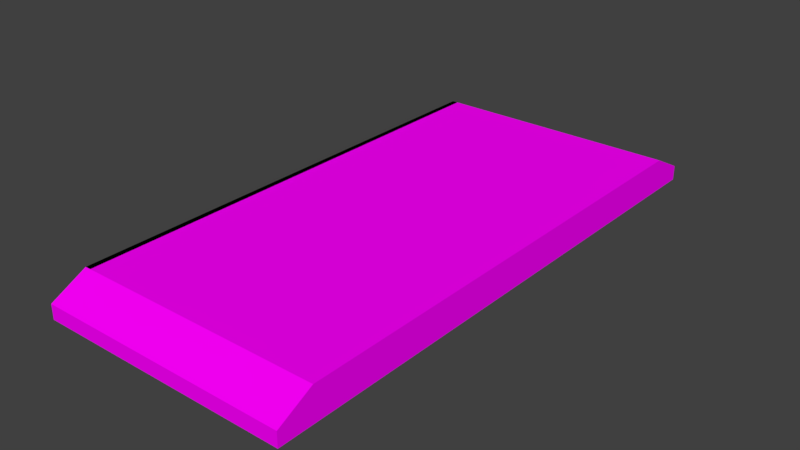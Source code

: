 # Source: LongeBridge_Ch_o.blend  (saved by Blender 2.78.0; exported with 4.5.12 LTS)
import bpy
from mathutils import Matrix  # noqa: F401  (used for matrix-valued properties, if any)

bpy.ops.wm.read_factory_settings(use_empty=True)
scene = bpy.context.scene
scene.name = 'Scene'

# ---- collections
col_collection_1 = bpy.data.collections.new('Collection 1'); scene.collection.children.link(col_collection_1)

# ---- images (referenced by path relative to the original .blend; pixels are not part of the script)
import os
ASSET_DIR = os.environ.get("B2B_ASSET_DIR", "")  # directory of the original .blend (textures are referenced by path, not embedded)
HERE = os.path.dirname(os.path.abspath(__file__))  # packed textures are extracted next to this script under _unpacked/

def load_image(name, relpath, width, height, colorspace="sRGB"):
    """Load a texture the original file referenced (path relative to the .blend, or extracted next to this script)."""
    p = next((c for c in (os.path.join(HERE, relpath), os.path.join(ASSET_DIR, relpath)) if relpath and os.path.exists(c)), "")
    if p:
        img = bpy.data.images.load(p, check_existing=True)
        img.name = name
    else:  # same state as the original file: an image datablock whose file is absent (Cycles renders it pink)
        img = bpy.data.images.new(name, width, height)
        img.source = "FILE"
        img.filepath = "//" + (relpath or name)
    img.colorspace_settings.name = colorspace
    return img
img_specular_tga = load_image('specular.tga', 'specular.tga', 1024, 1024, 'sRGB')

# ---- materials (node trees are filled in below, after node groups)
mat_material_001 = bpy.data.materials.new('Material.001')
mat_material_001.alpha_threshold = 0.0
mat_material_001.roughness = 0.5

# ---- material node trees
mat_material_001.use_nodes = True; mat_material_001.node_tree.nodes.clear()
_N = mat_material_001.node_tree.nodes; _L = mat_material_001.node_tree.links
n0 = _N.new('ShaderNodeOutputMaterial'); n0.name = 'Material Output'; n0.location = (300, 300)
n1 = _N.new('ShaderNodeBsdfDiffuse'); n1.name = 'Diffuse BSDF'; n1.location = (10, 300)
n2 = _N.new('ShaderNodeTexImage'); n2.name = 'Image Texture'; n2.location = (-180, 300)
n2.width = 140
n2.image = img_specular_tga
_L.new(n1.outputs[0], n0.inputs[0])
_L.new(n2.outputs[0], n1.inputs[0])
n0.is_active_output = True

# ---- world
world_world = bpy.data.worlds.new('World'); scene.world = world_world
world_world.color = (0.05088, 0.05088, 0.05088)
world_world.use_sun_shadow = False
world_world.sun_shadow_jitter_overblur = 0.0
world_world.cycles.sampling_method = 'MANUAL'

# ---- meshes
me_cube_001 = bpy.data.meshes.new('Cube.001')
me_cube_001.from_pydata([(2.355, -5.195, 0.0187), (2.355, -4.532, 0.632), (2.243, -5.195, 0.0187), (2.243, -4.532, 0.632), (2.355, -4.532, 0.0187), (2.243, -4.532, 0.0187), (-2.243, -5.195, 0.2925), (-2.243, 5.195, 0.2925), (2.355, -5.195, 0.2925), (2.243, -5.195, 0.2925), (2.355, -4.532, 0.2925), (-2.355, -5.195, 0.0187), (-2.355, -4.532, 0.632), (-2.243, -5.195, 0.0187), (-2.243, -4.532, 0.632), (-2.355, -4.532, 0.0187), (-2.243, -4.532, 0.0187), (-2.243, 4.532, 0.632), (-2.243, 5.195, 0.2925), (-2.355, -5.195, 0.2925), (-2.243, -5.195, 0.2925), (-2.355, -4.532, 0.2925), (0.0, -4.532, 0.632), (0.0, -5.195, 0.0187), (0.0, -4.532, 0.0187), (0.0, -5.195, 0.2925), (2.355, 5.195, 0.0187), (2.355, 4.532, 0.632), (2.243, 5.195, 0.0187), (2.243, 4.532, 0.632), (2.355, 4.532, 0.0187), (2.243, 4.532, 0.0187), (-2.243, 4.532, 0.632), (-2.243, 0.0, 0.632), (2.355, 5.195, 0.2925), (2.243, 5.195, 0.2925), (2.355, 4.532, 0.2925), (2.355, 0.0, 0.2925), (-2.243, -4.532, 0.632), (-2.355, 0.0, 0.632), (2.243, 0.0, 0.0187), (2.355, 0.0, 0.632), (2.243, 0.0, 0.632), (2.355, 0.0, 0.0187), (-2.355, 5.195, 0.0187), (-2.355, 4.532, 0.632), (-2.243, 5.195, 0.0187), (-2.243, 4.532, 0.632), (-2.355, 4.532, 0.0187), (-2.243, 4.532, 0.0187), (-2.355, 5.195, 0.2925), (-2.355, 4.532, 0.632), (-2.355, 5.195, 0.2925), (-2.243, 5.195, 0.2925), (-2.355, 4.532, 0.2925), (0.0, 4.532, 0.632), (0.0, 5.195, 0.0187), (0.0, 4.532, 0.0187), (0.0, 5.195, 0.2925), (0.0, 0.0, 0.0187), (0.0, 0.0, 0.632), (-2.355, 0.0, 0.2925), (-2.355, -5.195, 0.2925), (-2.355, -4.532, 0.632), (-2.243, 0.0, 0.0187), (-2.355, 0.0, 0.632), (-2.243, 0.0, 0.632), (-2.355, 0.0, 0.0187), (-2.243, -4.532, 0.632), (-2.243, 0.0, 0.632), (2.243, -4.532, 0.632), (2.243, -5.195, 0.2925), (2.243, 4.532, 0.632), (2.243, 5.195, 0.2925), (2.243, 0.0, 0.632)], [], [(10, 1, 8), (5, 4, 0, 2), (2, 9, 25, 23), (40, 43, 4, 5), (37, 41, 1, 10), (0, 8, 9, 2), (4, 10, 8, 0), (23, 24, 5, 2), (9, 3, 22, 25), (43, 37, 10, 4), (24, 59, 40, 5), (3, 42, 60, 22), (21, 19, 12), (16, 13, 11, 15), (1, 41, 74, 70), (41, 27, 72, 74), (27, 34, 73, 72), (13, 23, 25, 20), (64, 16, 15, 67), (61, 21, 12, 65), (11, 13, 20, 19), (15, 11, 19, 21), (23, 13, 16, 24), (20, 25, 22, 14), (67, 15, 21, 61), (24, 16, 64, 59), (14, 22, 60, 66), (36, 34, 27), (31, 28, 26, 30), (50, 51, 17, 18), (65, 45, 32, 69), (45, 52, 7, 32), (28, 56, 58, 35), (39, 63, 68, 33), (40, 31, 30, 43), (37, 36, 27, 41), (26, 28, 35, 34), (30, 26, 34, 36), (56, 28, 31, 57), (35, 58, 55, 29), (8, 1, 70, 71), (43, 30, 36, 37), (63, 62, 6, 68), (57, 31, 40, 59), (29, 55, 60, 42), (54, 45, 52), (49, 48, 44, 46), (52, 45, 51, 50), (45, 65, 39, 51), (65, 12, 63, 39), (46, 53, 58, 56), (51, 39, 33, 17), (64, 67, 48, 49), (61, 65, 45, 54), (44, 52, 53, 46), (48, 54, 52, 44), (56, 57, 49, 46), (53, 47, 55, 58), (12, 65, 69, 38), (67, 61, 54, 48), (12, 19, 62, 63), (57, 59, 64, 49), (47, 66, 60, 55)])
_uv = me_cube_001.uv_layers.new(name='UVMap')
_uv.uv.foreach_set('vector', [0.8644, 0.06387, 0.8336, 0.06387, 0.8644, 0.0, 0.01012, 0.06385, 0.0, 0.06385, 0.0, 0.0, 0.01012, 0.0, 0.9448, 0.01074, 0.9696, 0.01074, 0.9696, 0.2266, 0.9448, 0.2266, 0.01012, 0.4999, 4.323e-08, 0.4999, 0.0, 0.06385, 0.01012, 0.06385, 0.8644, 0.5, 0.8336, 0.5, 0.8336, 0.06387, 0.8644, 0.06387, 0.9448, 0.0, 0.9696, 0.0, 0.9696, 0.01074, 0.9448, 0.01074, 0.8892, 0.06387, 0.8644, 0.06387, 0.8644, 0.0, 0.8892, 0.0, 0.2135, 0.0, 0.2135, 0.06385, 0.01012, 0.06385, 0.01012, 0.0, 0.4269, 1.0, 0.4269, 0.9361, 0.6303, 0.9361, 0.6303, 1.0, 0.8892, 0.5, 0.8644, 0.5, 0.8644, 0.06387, 0.8892, 0.06387, 0.2135, 0.06385, 0.2135, 0.4999, 0.01012, 0.4999, 0.01012, 0.06385, 0.4269, 0.9361, 0.4269, 0.5, 0.6303, 0.5, 0.6303, 0.9361, 0.92, 0.9361, 0.92, 1.0, 0.8892, 0.9361, 0.4168, 0.06385, 0.4168, 0.0, 0.4269, 0.0, 0.4269, 0.06385, 0.9798, 0.9361, 0.9798, 0.5, 0.9899, 0.5, 0.9899, 0.9361, 0.9798, 0.5, 0.9798, 0.06387, 0.9899, 0.06387, 0.9899, 0.5, 0.9798, 0.06387, 0.9798, 0.0, 0.9899, 0.0, 0.9899, 0.06387, 0.9448, 0.4425, 0.9448, 0.2266, 0.9696, 0.2266, 0.9696, 0.4425, 0.4168, 0.4999, 0.4168, 0.06385, 0.4269, 0.06385, 0.4269, 0.4999, 0.92, 0.5, 0.92, 0.9361, 0.8892, 0.9361, 0.8892, 0.5, 0.9448, 0.4533, 0.9448, 0.4425, 0.9696, 0.4425, 0.9696, 0.4533, 0.9448, 0.9361, 0.9448, 1.0, 0.92, 1.0, 0.92, 0.9361, 0.2135, 0.0, 0.4168, 0.0, 0.4168, 0.06385, 0.2135, 0.06385, 0.8336, 1.0, 0.6303, 1.0, 0.6303, 0.9361, 0.8336, 0.9361, 0.9448, 0.5, 0.9448, 0.9361, 0.92, 0.9361, 0.92, 0.5, 0.2135, 0.06385, 0.4168, 0.06385, 0.4168, 0.4999, 0.2135, 0.4999, 0.8336, 0.9361, 0.6303, 0.9361, 0.6303, 0.5, 0.8336, 0.5, 0.8644, 0.9361, 0.8644, 1.0, 0.8336, 0.9361, 0.01012, 0.9359, 0.01012, 0.9997, 8.645e-08, 0.9997, 8.645e-08, 0.9359, 0.9798, 0.0, 0.9798, 0.06387, 0.9696, 0.06387, 0.9696, 0.0, 1.0, 0.436, 1.0, 0.872, 0.9899, 0.872, 0.9899, 0.436, 1.0, 0.872, 1.0, 0.9366, 0.9899, 0.9366, 0.9899, 0.872, 0.9448, 0.8958, 0.9448, 0.6799, 0.9696, 0.6799, 0.9696, 0.8958, 0.9798, 0.5, 0.9798, 0.9361, 0.9696, 0.9361, 0.9696, 0.5, 0.01012, 0.4999, 0.01012, 0.9359, 8.645e-08, 0.9359, 4.323e-08, 0.4999, 0.8644, 0.5, 0.8644, 0.9361, 0.8336, 0.9361, 0.8336, 0.5, 0.9448, 0.9065, 0.9448, 0.8958, 0.9696, 0.8958, 0.9696, 0.9065, 0.8892, 0.9361, 0.8892, 1.0, 0.8644, 1.0, 0.8644, 0.9361, 0.2135, 0.9997, 0.01012, 0.9997, 0.01012, 0.9359, 0.2135, 0.9359, 0.4269, 0.0, 0.6303, 0.0, 0.6303, 0.06387, 0.4269, 0.06387, 0.9798, 1.0, 0.9798, 0.9361, 0.9899, 0.9361, 0.9899, 1.0, 0.8892, 0.5, 0.8892, 0.9361, 0.8644, 0.9361, 0.8644, 0.5, 0.9798, 0.9361, 0.9798, 1.0, 0.9696, 1.0, 0.9696, 0.9361, 0.2135, 0.9359, 0.01012, 0.9359, 0.01012, 0.4999, 0.2135, 0.4999, 0.4269, 0.06387, 0.6303, 0.06387, 0.6303, 0.5, 0.4269, 0.5, 0.92, 0.06387, 0.8892, 0.06387, 0.92, 0.0, 0.4168, 0.9359, 0.4269, 0.9359, 0.4269, 0.9997, 0.4168, 0.9997, 0.0, 0.0, 0.0, 0.0, 0.0, 0.0, 0.0, 0.0, 0.0, 0.0, 0.0, 0.0, 0.0, 0.0, 0.0, 0.0, 0.0, 0.0, 0.0, 0.0, 0.0, 0.0, 0.0, 0.0, 0.9448, 0.464, 0.9696, 0.464, 0.9696, 0.6799, 0.9448, 0.6799, 0.9798, 0.06387, 0.9798, 0.5, 0.9696, 0.5, 0.9696, 0.06387, 0.4168, 0.4999, 0.4269, 0.4999, 0.4269, 0.9359, 0.4168, 0.9359, 0.92, 0.5, 0.8892, 0.5, 0.8892, 0.06387, 0.92, 0.06387, 0.9448, 0.4533, 0.9696, 0.4533, 0.9696, 0.464, 0.9448, 0.464, 0.9448, 0.06387, 0.92, 0.06387, 0.92, 0.0, 0.9448, 0.0, 0.2135, 0.9997, 0.2135, 0.9359, 0.4168, 0.9359, 0.4168, 0.9997, 0.8336, 0.0, 0.8336, 0.06387, 0.6303, 0.06387, 0.6303, 0.0, 1.0, 0.0, 1.0, 0.436, 0.9899, 0.436, 0.9899, 0.0, 0.9448, 0.5, 0.92, 0.5, 0.92, 0.06387, 0.9448, 0.06387, 0.0, 0.0, 0.0, 0.0, 0.0, 0.0, 0.0, 0.0, 0.2135, 0.9359, 0.2135, 0.4999, 0.4168, 0.4999, 0.4168, 0.9359, 0.8336, 0.06387, 0.8336, 0.5, 0.6303, 0.5, 0.6303, 0.06387])
me_cube_001.materials.append(mat_material_001)
me_cube_001.use_remesh_preserve_volume = False
me_cube_001.use_remesh_preserve_attributes = False
me_cube_001.use_mirror_vertex_groups = False
me_cube_001.update()

# ---- objects
ob_cube = bpy.data.objects.new('Cube', me_cube_001)

# ---- transforms, parenting, visibility, modifiers, constraints
ob_cube.location = (0.0, 0.0, 0.0)
ob_cube.lineart.crease_threshold = 0.0
_vg = ob_cube.vertex_groups.new(name='Group')

# ---- collection membership
col_collection_1.objects.link(ob_cube)

# ---- scene / render settings (as saved in the file)
scene.frame_start = 1; scene.frame_end = 250; scene.frame_set(0)
scene.render.engine = 'CYCLES'
scene.render.resolution_percentage = 50
scene.render.dither_intensity = 0.0
scene.cycles.use_denoising = False
scene.cycles.samples = 128
scene.cycles.sampling_pattern = 'TABULATED_SOBOL'
scene.cycles.light_sampling_threshold = 0.0
scene.cycles.use_adaptive_sampling = False
scene.cycles.use_light_tree = False
scene.cycles.blur_glossy = 0.0
scene.cycles.sample_clamp_indirect = 0.0
scene.view_settings.view_transform = 'Standard'
bpy.context.view_layer.update()

# ---- added for rendering (the .blend has no active camera and no usable light): camera, sun
cam_auto = bpy.data.cameras.new('AutoCamera')
cam_auto.lens = 50.0
cam_auto.sensor_width = 36.0
cam_auto.clip_end = 1000.0
ob_auto_camera = bpy.data.objects.new('AutoCamera', cam_auto)
scene.collection.objects.link(ob_auto_camera)
ob_auto_camera.location = (10.5704, -12.6844, 8.78162)
ob_auto_camera.rotation_euler = (1.09748, -7.21219e-08, 0.694738)
scene.camera = ob_auto_camera
light_auto_sun = bpy.data.lights.new('AutoSun', 'SUN')
light_auto_sun.energy = 3.0
light_auto_sun.angle = 0.0523599
ob_auto_sun = bpy.data.objects.new('AutoSun', light_auto_sun)
scene.collection.objects.link(ob_auto_sun)
ob_auto_sun.rotation_euler = (0.872665, 0.174533, 0.523599)
bpy.context.view_layer.update()
